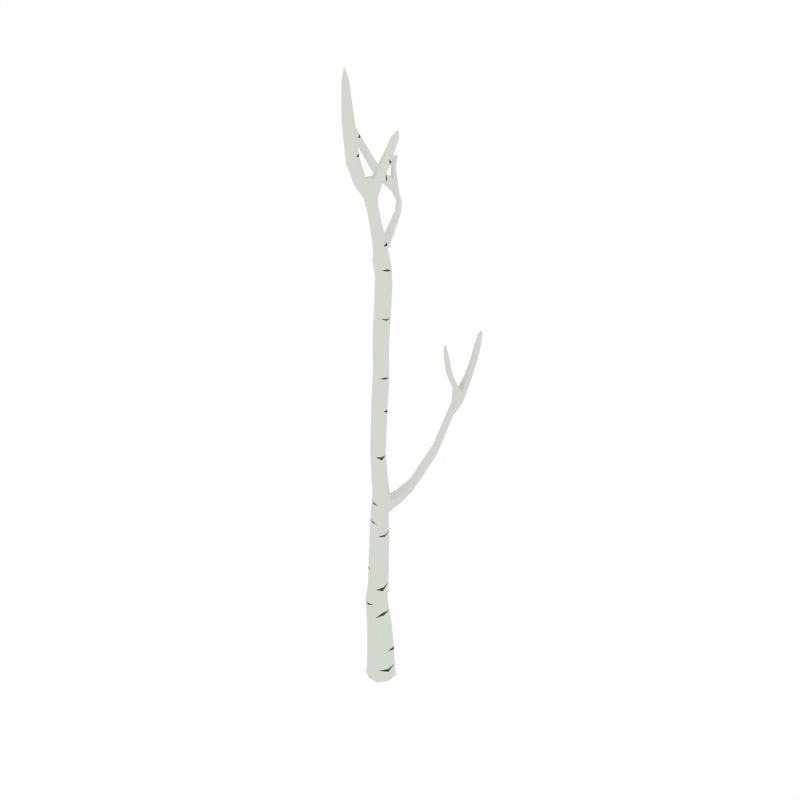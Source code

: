 # Source: BirchTree_Dead_5.blend  (saved by Blender 2.79.0; exported with 4.5.12 LTS)
import bpy
from mathutils import Matrix  # noqa: F401  (used for matrix-valued properties, if any)

bpy.ops.wm.read_factory_settings(use_empty=True)
scene = bpy.context.scene
scene.name = 'Scene'

# ---- collections
col_collection_1 = bpy.data.collections.new('Collection 1'); scene.collection.children.link(col_collection_1)

# ---- materials (node trees are filled in below, after node groups)
mat_white = bpy.data.materials.new('White')
mat_white.alpha_threshold = 0.0
mat_white.diffuse_color = (0.6554, 0.686, 0.6257, 1.0)
mat_white.roughness = 0.5
mat_black = bpy.data.materials.new('Black')
mat_black.alpha_threshold = 0.0
mat_black.diffuse_color = (0.05497, 0.05497, 0.05497, 1.0)
mat_black.roughness = 0.5

# ---- material node trees

# ---- world
world_world = bpy.data.worlds.new('World'); scene.world = world_world
world_world.color = (1.0, 1.0, 1.0)
world_world.use_sun_shadow = False
world_world.sun_shadow_jitter_overblur = 0.0
world_world.cycles.sampling_method = 'NONE'
world_world.cycles.sample_map_resolution = 256

# ---- meshes
me_cube_117 = bpy.data.meshes.new('Cube.117')
me_cube_117.from_pydata([(0.02581, 0.08679, 0.2001), (0.0889, -0.02951, 0.1977), (-0.02749, -0.09242, 0.1953), (-0.09058, 0.02387, 0.1977), (8.407e-08, 2.78e-07, -0.07203), (-0.02987, -0.1004, 0.5058), (-0.09696, 0.02884, -0.02825), (-0.02884, -0.09695, -0.02826), (0.09695, -0.02884, -0.02825), (0.02884, 0.09695, -0.02825), (0.03128, 0.1051, -0.06193), (0.1051, -0.03127, -0.06194), (-0.03128, -0.1051, -0.06194), (-0.1051, 0.03128, -0.06194), (-0.02521, -0.08465, 0.7398), (0.01678, 0.05642, 0.5329), (-0.08079, 8.496e-05, 0.5193), (0.06771, -0.04408, 0.5193), (0.1836, 0.6422, 1.976), (0.01571, 0.05278, 0.7746), (-0.06916, 0.00325, 0.7573), (0.05965, -0.03512, 0.7571), (0.07498, 0.01036, 3.089), (-0.0264, -0.007924, 1.429), (0.07355, -0.04554, 1.409), (0.004902, -0.07336, 1.415), (0.1138, -0.3052, 3.703), (0.01182, -0.01917, 3.109), (0.04324, 0.07437, 3.091), (-0.09799, 0.3112, 3.427), (0.1499, -0.1054, 3.812), (0.1814, -0.2042, 3.613), (0.1324, -0.2075, 3.625), (0.201, -0.2383, 3.648), (0.1941, -0.02804, 3.974), (0.01554, -0.0643, 1.875), (0.07945, -0.03576, 1.862), (0.04588, -0.1284, 1.867), (0.1098, -0.09983, 1.854), (-0.102, 0.3061, 3.667), (-0.0761, 0.2806, 3.447), (-0.07871, 0.3261, 3.421), (-0.05682, 0.2955, 3.442), (-0.1084, 0.3122, 3.705), (-0.1417, 0.3165, 3.69), (-0.1237, 0.3329, 3.688), (-0.12, 0.2898, 3.669), (-0.0302, 0.04749, 3.171), (-0.02011, 0.1028, 3.116), (-0.05143, 0.01462, 3.136), (-0.04135, 0.06997, 3.082), (-0.1257, 0.2909, 3.602), (-0.1297, 0.3318, 3.609), (-0.1473, 0.3165, 3.611), (-0.1081, 0.3062, 3.6), (-0.03795, 0.1731, 3.297), (-0.04352, 0.2169, 3.26), (-0.05789, 0.1486, 3.284), (-0.06346, 0.1924, 3.246), (0.2123, -0.1343, 3.831), (0.1664, -0.1392, 3.839), (0.1958, -0.1006, 3.803), (0.02182, -0.08506, 1.511), (0.05931, 0.005336, 1.526), (-0.006984, -0.02189, 1.529), (-0.01066, -0.06652, 1.284), (0.06578, -0.02945, 1.283), (-0.05009, 0.009179, 1.294), (0.02635, 0.04626, 1.294), (0.2809, 0.7013, 2.419), (0.1233, 0.6672, 2.001), (0.148, 0.6609, 1.932), (0.1547, 0.5925, 2.191), (0.2784, 0.7218, 2.524), (0.2476, 0.6963, 2.416), (0.2751, 0.7344, 2.419), (0.2418, 0.7294, 2.416), (0.134, 0.1866, 1.556), (0.1165, 0.1891, 1.478), (0.08812, 0.2018, 1.525), (0.1624, 0.1738, 1.509), (0.1787, 0.7044, 2.164), (0.2105, 0.7058, 2.133), (0.1979, 0.6736, 2.185), (0.2297, 0.6751, 2.153), (0.1052, 0.0384, 1.416), (0.01085, 0.07514, 1.434), (0.04817, 0.05886, 1.378), (0.06787, 0.05468, 1.472), (0.1307, -0.09018, 3.286), (0.04463, -0.05922, 3.302), (0.1014, -0.0326, 3.288), (0.07388, -0.1168, 3.3), (0.1912, -0.2132, 3.511), (0.1177, -0.1839, 3.504), (0.168, -0.1667, 3.498), (0.1408, -0.2305, 3.518), (0.1229, 0.5362, 2.33), (0.1397, 0.5663, 2.175), (0.119, 0.5926, 2.183), (0.1753, 0.5661, 2.183), (0.1156, 0.5414, 2.438), (0.1049, 0.5603, 2.331), (0.1538, 0.5367, 2.338), (0.1358, 0.5607, 2.338), (0.1831, 0.6132, 2.082), (0.1269, 0.6384, 2.098), (0.1474, 0.6147, 2.076), (0.1626, 0.6369, 2.104), (-0.09194, 0.3066, 3.513), (-0.1332, 0.3195, 3.512), (-0.1145, 0.3332, 3.505), (-0.1166, 0.2154, 3.547), (-0.231, 0.07105, 3.843), (-0.1099, 0.2284, 3.582), (-0.1452, 0.2446, 3.607), (-0.152, 0.2316, 3.572), (-0.2827, 0.02281, 4.037), (-0.1958, 0.04482, 3.84), (-0.2322, 0.1016, 3.866), (-0.197, 0.07539, 3.863), (-0.04694, -0.2089, 4.019), (0.1509, -0.2837, 3.737), (0.1264, -0.2456, 3.738), (0.08925, -0.267, 3.703), (-0.1323, -0.1117, 4.296), (-0.01333, -0.1759, 4.037), (-0.03085, -0.2449, 4.04), (0.002759, -0.2119, 4.059), (0.02451, 0.08242, -0.0695), (-0.04798, 0.08435, 0.1995), (0.02221, 0.07466, 0.3857), (0.1023, 0.05541, -0.06194), (0.08241, -0.02451, -0.06951), (0.08012, -0.03365, 0.3793), (0.05541, -0.1023, -0.06194), (-0.02451, -0.08241, -0.06951), (-0.02757, -0.0927, 0.3729), (-0.1023, -0.0554, -0.06194), (-0.08241, 0.02451, -0.06951), (-0.08548, 0.01561, 0.3793), (-0.05109, 0.09434, -0.02825), (0.08628, 0.04442, 0.1995), (0.04665, -0.09009, 0.1959), (-0.08831, -0.04995, 0.1959), (-0.09482, 0.02743, 0.04004), (-0.02834, -0.09528, 0.03943), (0.0944, -0.02885, 0.04004), (0.02792, 0.09386, 0.04064), (0.09435, 0.05108, -0.02825), (0.05108, -0.09434, -0.02825), (-0.09434, -0.05109, -0.02825), (-0.0554, 0.1023, -0.06194), (0.02961, 0.09955, -0.04847), (0.09955, -0.02961, -0.04847), (-0.02961, -0.09954, -0.04848), (-0.09955, 0.02961, -0.04847), (0.01334, 0.04486, 0.6573), (0.05858, -0.04863, 0.6384), (-0.0304, -0.1022, 0.6195), (-0.07564, -0.008701, 0.6385), (0.03255, -0.09764, 0.5092), (-0.08062, -0.06398, 0.5092), (-0.04384, 0.05311, 0.5295), (0.06574, 0.02052, 0.5295), (0.021, 0.05998, 1.205), (0.06427, -0.02243, 1.192), (-0.01755, -0.06652, 1.181), (-0.06082, 0.01589, 1.195), (0.02873, -0.08203, 0.744), (-0.06892, -0.05292, 0.7442), (-0.03719, 0.04983, 0.7704), (0.05837, 0.02138, 0.7702), (0.05818, 0.02387, 1.486), (0.09329, -0.04861, 1.449), (0.01366, -0.07517, 1.458), (-0.01566, -0.01177, 1.476), (-0.008125, 0.03654, 1.433), (0.06561, 0.01746, 1.288), (-0.02753, -0.04798, 1.424), (0.03699, -0.06669, 1.281), (0.06087, 0.04201, 3.164), (0.09204, -0.02024, 3.162), (0.0302, -0.04931, 3.181), (-0.00354, 0.0136, 3.198), (0.07467, 0.05044, 3.085), (0.07378, -0.101, 1.509), (-0.009044, -0.06067, 1.521), (0.003896, 0.08942, 3.103), (0.1852, -0.1767, 3.675), (0.204, -0.2068, 3.709), (0.1504, -0.2074, 3.742), (0.138, -0.1763, 3.689), (0.1802, -0.2588, 3.681), (0.04472, -0.0941, 3.305), (0.1511, -0.1971, 3.61), (0.13, -0.05412, 3.283), (0.2023, -0.0322, 3.927), (0.2131, -0.06128, 3.943), (0.1794, -0.06978, 3.945), (0.1686, -0.04071, 3.929), (0.1107, -0.06072, 1.854), (0.05157, -0.0211, 3.098), (-0.02794, -0.001407, 3.121), (0.03983, -0.03396, 1.87), (-0.03322, 0.06725, 2.995), (0.03521, 0.08997, 2.984), (0.003485, -0.003203, 2.998), (0.06657, 0.0258, 2.981), (-0.07912, 0.304, 3.474), (-0.1017, 0.3318, 3.458), (-0.09979, 0.2709, 3.488), (-0.1209, 0.3181, 3.466), (-0.09272, 0.2916, 3.438), (-0.02871, 0.1007, 3.086), (-0.06013, 0.281, 3.45), (-0.01935, 0.08289, 3.151), (-0.09645, 0.3077, 3.689), (-0.113, 0.3286, 3.706), (-0.1106, 0.2954, 3.691), (-0.1271, 0.3162, 3.708), (-0.1085, 0.3235, 3.678), (-0.09478, 0.2775, 3.534), (-0.1356, 0.299, 3.68), (-0.1288, 0.3335, 3.506), (-0.0512, 0.03358, 3.099), (-0.05476, 0.2161, 3.244), (-0.04384, 0.01771, 3.168), (-0.03587, 0.2005, 3.281), (-0.04009, 0.0861, 3.208), (-0.03414, 0.1377, 3.159), (-0.06072, 0.05569, 3.182), (-0.05477, 0.1072, 3.133), (-0.1146, 0.3226, 3.604), (-0.1054, 0.2914, 3.662), (-0.1409, 0.2996, 3.608), (-0.1379, 0.3315, 3.693), (-0.128, 0.2901, 3.639), (-0.132, 0.3317, 3.654), (-0.1494, 0.3157, 3.655), (-0.1106, 0.3061, 3.638), (-0.06578, 0.1638, 3.261), (-0.0464, 0.1504, 3.301), (-0.09297, 0.3268, 3.419), (-0.0638, 0.314, 3.43), (-0.03858, 0.2593, 3.391), (-0.05585, 0.2949, 3.365), (-0.05799, 0.241, 3.39), (-0.07526, 0.2766, 3.364), (0.1681, -0.09428, 3.801), (0.1928, -0.1449, 3.842), (0.1474, -0.1237, 3.828), (0.2161, -0.1165, 3.815), (0.08535, -0.1301, 1.858), (0.01481, -0.1035, 1.874), (0.1095, -0.01152, 1.523), (0.01885, 0.0079, 1.531), (0.1155, -0.0803, 1.641), (0.03176, -0.1028, 1.63), (0.06762, -0.01114, 1.636), (0.002467, -0.03912, 1.643), (-0.02216, 0.04686, 1.296), (0.09117, -0.001616, 1.413), (-0.04905, -0.03816, 1.289), (0.04667, -0.07543, 1.409), (-0.00352, -0.07277, 1.364), (0.0677, -0.0419, 1.356), (-0.0382, -0.003292, 1.374), (0.03449, 0.03731, 1.354), (0.1734, 0.657, 2.103), (0.1427, 0.6853, 2.051), (0.2002, 0.6576, 2.03), (0.1705, 0.683, 1.992), (0.173, 0.6499, 1.937), (0.09979, 0.04175, 1.454), (0.1279, 0.6568, 2.053), (0.01426, 0.07244, 1.397), (0.2645, 0.7065, 2.497), (0.2603, 0.7302, 2.497), (0.2879, 0.7102, 2.498), (0.2838, 0.7339, 2.498), (0.287, 0.7187, 2.419), (0.2178, 0.6667, 2.174), (0.1811, 0.6886, 2.182), (0.2564, 0.7405, 2.417), (0.1476, 0.1778, 1.482), (0.1851, 0.632, 2.031), (0.1051, 0.1969, 1.552), (0.1257, 0.6689, 1.956), (0.1392, 0.6034, 1.962), (0.1266, 0.6161, 1.89), (0.1022, 0.626, 1.931), (0.1665, 0.602, 1.917), (0.2288, 0.6908, 2.135), (0.2651, 0.6909, 2.417), (0.237, 0.7112, 2.415), (0.189, 0.7128, 2.143), (0.2166, 0.7204, 2.299), (0.2511, 0.7246, 2.294), (0.2261, 0.6868, 2.304), (0.2605, 0.6909, 2.299), (0.1586, 0.1768, 1.541), (0.08975, 0.1997, 1.494), (0.087, 0.04424, 1.382), (0.03102, 0.06866, 1.467), (0.1256, 0.09129, 1.44), (0.03983, 0.1247, 1.457), (0.07346, 0.1098, 1.405), (0.09196, 0.1061, 1.493), (0.1099, -0.1185, 3.292), (0.1168, -0.2115, 3.513), (0.06604, -0.03211, 3.295), (0.1924, -0.1856, 3.502), (0.171, -0.1652, 3.409), (0.09273, -0.1361, 3.418), (0.1444, -0.1138, 3.41), (0.1193, -0.1876, 3.417), (0.1716, -0.2335, 3.518), (0.1369, -0.1637, 3.498), (0.1152, -0.232, 3.656), (0.2043, -0.2207, 3.628), (0.1983, -0.2375, 3.597), (0.1276, -0.2072, 3.577), (0.1779, -0.1963, 3.569), (0.1385, -0.2642, 3.616), (0.1479, 0.5732, 2.25), (0.1135, 0.5728, 2.242), (0.168, 0.5467, 2.248), (0.1335, 0.5464, 2.239), (0.1317, 0.6004, 2.189), (0.1817, 0.6234, 2.095), (0.1627, 0.5609, 2.177), (0.1282, 0.6256, 2.085), (0.1234, 0.5514, 2.415), (0.1026, 0.5511, 2.409), (0.1355, 0.5352, 2.414), (0.1147, 0.5349, 2.409), (0.1429, 0.5315, 2.333), (0.1062, 0.5471, 2.329), (0.1159, 0.5676, 2.334), (0.1525, 0.5478, 2.341), (0.1396, 0.6449, 2.107), (0.1739, 0.578, 2.19), (0.1704, 0.6093, 2.074), (0.1204, 0.5782, 2.177), (0.1793, 0.59, 2.132), (0.123, 0.6158, 2.14), (0.1436, 0.5908, 2.125), (0.1587, 0.615, 2.147), (-0.1114, 0.2924, 3.598), (-0.1438, 0.3308, 3.612), (-0.09922, 0.3228, 3.508), (-0.1377, 0.2869, 3.531), (-0.1, 0.3064, 3.557), (-0.1402, 0.318, 3.562), (-0.1221, 0.3325, 3.557), (-0.1268, 0.2798, 3.583), (-0.1429, 0.1364, 3.65), (-0.142, 0.1639, 3.681), (-0.1826, 0.1615, 3.662), (-0.1817, 0.189, 3.693), (-0.1042, 0.2185, 3.56), (-0.1362, 0.2197, 3.549), (-0.1261, 0.2392, 3.602), (-0.1572, 0.2428, 3.597), (-0.2518, 0.01416, 3.981), (-0.2528, 0.03705, 3.999), (-0.2783, 0.0338, 3.984), (-0.2792, 0.05673, 4.001), (-0.213, 0.049, 3.835), (-0.2405, 0.09419, 3.856), (-0.1876, 0.05484, 3.852), (-0.2148, 0.09486, 3.869), (0.07745, -0.2398, 3.834), (0.09701, -0.2794, 3.851), (0.0401, -0.2727, 3.809), (0.05966, -0.3123, 3.827), (0.1395, -0.3038, 3.721), (0.09123, -0.2916, 3.693), (0.1469, -0.2594, 3.746), (0.1027, -0.2466, 3.721), (-0.09893, -0.1134, 4.231), (-0.08823, -0.1374, 4.245), (-0.1213, -0.1354, 4.218), (-0.1106, -0.1593, 4.232), (-0.04816, -0.2356, 4.024), (-0.03329, -0.183, 4.023), (0.002253, -0.1861, 4.052), (-0.009159, -0.237, 4.055), (-0.04215, 0.07784, -0.06754), (-0.04567, 0.07208, 0.3841), (0.07784, 0.04215, -0.06754), (0.07764, 0.0354, 0.3841), (-0.07784, -0.04215, -0.06754), (-0.0839, -0.05317, 0.3745), (0.04215, -0.07784, -0.06754), (0.0412, -0.09038, 0.3745), (-0.05003, 0.09132, 0.04049), (0.09181, 0.04913, 0.04049), (0.04968, -0.09275, 0.03958), (-0.0923, -0.05052, 0.03958), (0.09687, 0.05245, -0.04847), (0.05245, -0.09687, -0.04847), (-0.09687, -0.05245, -0.04847), (-0.05245, 0.09687, -0.04847), (-0.04138, 0.04113, 0.6526), (0.05713, 0.01183, 0.6526), (0.02647, -0.09911, 0.6242), (-0.07634, -0.06852, 0.6243), (-0.03091, 0.0586, 1.203), (0.06327, 0.02974, 1.201), (0.03401, -0.06502, 1.183), (-0.05947, -0.0364, 1.186), (0.01098, 0.03047, 1.481), (0.1009, -0.002431, 1.467), (0.06662, -0.08356, 1.453), (-0.01759, -0.05061, 1.467), (0.01289, 0.05709, 3.167), (0.09144, 0.01904, 3.159), (0.06938, -0.05123, 3.171), (-0.01463, -0.01745, 3.182), (0.1558, -0.1686, 3.673), (0.2075, -0.1923, 3.689), (0.1796, -0.2255, 3.726), (0.1275, -0.2023, 3.708), (0.1796, -0.04831, 3.893), (0.2138, -0.06411, 3.904), (0.1965, -0.08917, 3.919), (0.1634, -0.07381, 3.909), (0.06673, 0.06542, 2.978), (0.0428, -0.005024, 2.988), (-0.035, 0.02012, 3.031), (-0.009023, 0.09738, 3.019), (-0.08403, 0.2785, 3.493), (-0.08651, 0.3207, 3.464), (-0.1161, 0.3325, 3.458), (-0.1215, 0.2875, 3.486), (-0.1021, 0.2966, 3.681), (-0.1042, 0.3209, 3.692), (-0.1265, 0.3271, 3.705), (-0.1248, 0.3027, 3.695), (-0.06258, 0.07329, 3.149), (-0.04329, 0.1359, 3.135), (-0.05222, 0.05857, 3.208), (-0.03163, 0.1189, 3.189), (-0.1169, 0.3228, 3.647), (-0.114, 0.2918, 3.634), (-0.143, 0.2988, 3.648), (-0.1461, 0.3303, 3.658), (-0.07207, 0.2537, 3.376), (-0.04337, 0.2417, 3.398), (-0.06927, 0.2952, 3.358), (-0.04296, 0.2811, 3.378), (0.0846, -0.1102, 1.603), (0.0008454, -0.07826, 1.638), (0.1138, -0.03401, 1.609), (0.0277, -0.008912, 1.643), (-0.01198, 0.04003, 1.377), (0.07644, 0.006875, 1.361), (-0.03823, -0.04606, 1.371), (0.04032, -0.07439, 1.358), (0.1462, 0.6698, 2.087), (0.1928, 0.6457, 2.069), (0.1483, 0.6903, 2.012), (0.1932, 0.6699, 1.996), (0.2533, 0.716, 2.476), (0.2737, 0.7012, 2.477), (0.2674, 0.737, 2.476), (0.2889, 0.7215, 2.478), (0.1538, 0.6061, 1.893), (0.169, 0.607, 1.958), (0.1193, 0.6252, 1.968), (0.1033, 0.625, 1.904), (0.2651, 0.7085, 2.296), (0.2449, 0.6807, 2.303), (0.2135, 0.7023, 2.303), (0.2308, 0.7312, 2.296), (0.1208, 0.09443, 1.476), (0.04265, 0.1222, 1.423), (0.1089, 0.09649, 1.409), (0.05845, 0.1188, 1.488), (0.1518, -0.1894, 3.413), (0.09308, -0.1673, 3.42), (0.1119, -0.1123, 3.414), (0.1706, -0.1338, 3.407), (0.1743, -0.2672, 3.63), (0.1472, -0.1914, 3.566), (0.1166, -0.2435, 3.61), (0.2011, -0.2143, 3.581), (0.1257, 0.5808, 2.246), (0.1665, 0.5589, 2.252), (0.1149, 0.5583, 2.239), (0.1558, 0.5411, 2.242), (0.1123, 0.5575, 2.392), (0.1378, 0.5443, 2.396), (0.1056, 0.5438, 2.388), (0.1311, 0.5325, 2.391), (0.1357, 0.6229, 2.147), (0.1778, 0.601, 2.142), (0.1666, 0.5854, 2.125), (0.1243, 0.6022, 2.131), (-0.1051, 0.2829, 3.567), (-0.1363, 0.3321, 3.559), (-0.1069, 0.3227, 3.556), (-0.14, 0.291, 3.57), (-0.1325, 0.1451, 3.663), (-0.163, 0.1409, 3.647), (-0.1617, 0.1822, 3.693), (-0.1921, 0.1827, 3.682), (-0.2326, 0.03121, 3.954), (-0.2515, 0.02764, 3.943), (-0.2528, 0.06164, 3.968), (-0.2718, 0.06039, 3.958), (0.09559, -0.2517, 3.848), (0.05485, -0.2459, 3.818), (0.0842, -0.3053, 3.844), (0.03957, -0.3011, 3.811), (-0.0663, -0.1387, 4.191), (-0.09126, -0.1367, 4.171), (-0.07461, -0.174, 4.193), (-0.1011, -0.1728, 4.172), (0.08729, 0.04528, 0.1703), (-0.0861, 0.01661, 0.3573), (-0.03032, -0.1019, 0.6021), (-0.00924, -0.06776, 1.3), (0.01024, -0.07447, 1.441), (0.09543, -0.02885, 0.01237), (0.06557, -0.04515, 0.5472), (0.05937, -0.03872, 0.7254), (0.1105, -0.09744, 1.828), (0.07915, 0.00288, 3.107), (0.06915, -0.01431, 1.665), (0.1387, -0.07204, 3.313), (0.01423, -0.06178, 1.852), (-0.06481, 0.202, 3.26), (-0.056, 0.01288, 1.239), (0.04866, 0.1388, 1.47), (0.1737, 0.7017, 2.148), (-0.1914, 0.08439, 3.845), (-0.115, 0.2182, 3.598), (0.08746, -0.246, 3.866), (0.2149, -0.1275, 3.797), (0.03803, -0.04924, 3.288), (0.1302, -0.2073, 3.603), (-0.03649, -0.2166, 3.993), (-0.1881, 0.1895, 3.672), (0.001026, -0.02608, 2.187), (0.0671, -0.0003107, 2.175), (0.0344, -0.09318, 2.184), (0.09792, -0.06443, 2.169), (0.09846, -0.02507, 2.168), (0.02528, 0.004161, 2.196), (0.07379, -0.09494, 2.175), (-0.0002025, -0.06906, 2.204), (-0.02731, 0.02713, 2.385), (-0.02627, 0.02475, 2.586), (-0.03345, 0.04966, 2.79), (0.03935, 0.05213, 2.374), (0.04098, 0.04899, 2.575), (0.03439, 0.07331, 2.779), (0.006899, -0.04082, 2.384), (0.008772, -0.04403, 2.587), (0.002402, -0.01945, 2.792), (0.07031, -0.012, 2.368), (0.07207, -0.01515, 2.57), (0.06562, 0.008855, 2.775), (0.07075, 0.02742, 2.367), (0.07242, 0.02434, 2.569), (0.06587, 0.04847, 2.773), (-0.00307, 0.05734, 2.398), (-0.002043, 0.05493, 2.603), (-0.009377, 0.08321, 2.811), (0.04174, -0.02136, 2.782), (0.04813, -0.04582, 2.577), (0.04627, -0.04259, 2.375), (-0.03524, 0.007185, 2.822), (-0.02777, -0.02031, 2.613), (-0.02867, -0.0169, 2.407), (0.1398, 0.4246, 1.723), (0.1247, 0.4322, 1.648), (0.09832, 0.4435, 1.692), (0.1676, 0.4175, 1.677), (0.1538, 0.4216, 1.651), (0.1153, 0.4407, 1.724), (0.1669, 0.4215, 1.713), (0.09968, 0.442, 1.663), (0.1062, -0.05752, 1.514), (0.1147, -0.07086, 1.603), (-0.02266, -0.07861, 0.887), (-0.0201, -0.07257, 1.034), (0.01747, 0.05518, 0.9182), (0.01923, 0.05758, 1.062), (-0.06638, 0.007464, 0.9032), (-0.0636, 0.01168, 1.049), (0.06119, -0.03089, 0.902), (0.06273, -0.02666, 1.047), (0.03049, -0.07636, 0.8905), (0.03225, -0.07069, 1.037), (-0.06262, -0.0419, 1.038), (-0.06577, -0.04741, 0.8913), (-0.0351, 0.05275, 0.9147), (-0.033, 0.05568, 1.059), (0.06164, 0.02695, 1.057), (0.06, 0.02417, 0.9138), (0.06408, -0.02296, 1.174), (-0.06615, -0.04807, 0.8737), (0.066, 0.007446, 2.763), (0.09935, -0.02767, 2.146), (0.07044, -0.01222, 2.383), (0.01709, 0.05467, 0.8874), (0.1249, 0.4503, 1.672), (-0.002145, 0.05517, 2.582), (-0.008509, 0.07986, 2.786)], [], [(0, 148, 397, 130), (0, 142, 521), (0, 131, 392, 142), (0, 130, 390, 131), (1, 521, 142), (1, 143, 399, 147), (1, 134, 396, 143), (1, 142, 392, 134), (2, 146, 399, 143), (2, 144, 400, 146), (2, 137, 394, 144), (2, 143, 396, 137), (3, 145, 400, 144), (3, 130, 397, 145), (3, 522, 390, 130), (3, 144, 394, 522), (4, 129, 391, 133), (4, 139, 389, 129), (4, 136, 393, 139), (4, 133, 395, 136), (5, 162, 394, 137), (5, 523, 408, 162), (5, 161, 407, 523), (5, 137, 396, 161), (6, 156, 403, 151), (6, 141, 404, 156), (6, 145, 397, 141), (6, 151, 400, 145), (7, 155, 402, 150), (7, 151, 403, 155), (7, 146, 400, 151), (7, 150, 399, 146), (8, 154, 401, 149), (8, 150, 402, 154), (8, 526, 399, 150), (8, 149, 398, 526), (9, 153, 404, 141), (9, 149, 401, 153), (9, 148, 398, 149), (9, 141, 397, 148), (10, 129, 389, 152), (10, 132, 391, 129), (10, 153, 401, 132), (10, 152, 404, 153), (11, 133, 391, 132), (11, 135, 395, 133), (11, 154, 402, 135), (11, 132, 401, 154), (12, 136, 395, 135), (12, 138, 393, 136), (12, 155, 403, 138), (12, 135, 402, 155), (13, 139, 393, 138), (13, 152, 389, 139), (13, 156, 404, 152), (13, 138, 403, 156), (14, 170, 408, 159), (589, 167, 412, 598), (589, 597, 411, 167), (14, 159, 407, 169), (15, 164, 392, 131), (15, 157, 406, 164), (15, 163, 405, 157), (15, 131, 390, 163), (16, 163, 390, 140), (16, 160, 405, 163), (16, 162, 408, 160), (16, 140, 394, 162), (17, 161, 396, 134), (17, 527, 161), (17, 164, 527), (17, 134, 392, 164), (18, 286, 470, 292), (18, 271, 462, 286), (18, 273, 464, 271), (18, 292, 469, 273), (19, 172, 406, 157), (591, 165, 410, 602), (591, 601, 409, 165), (19, 157, 405, 171), (20, 171, 405, 160), (593, 168, 409, 601), (593, 598, 412, 168), (20, 160, 408, 170), (21, 169, 528), (595, 604, 411, 597), (595, 602, 410, 604), (21, 528, 172), (22, 202, 430, 208), (22, 530, 202), (22, 185, 530), (22, 208, 429, 185), (23, 177, 457, 267), (23, 176, 413, 177), (23, 179, 416, 176), (23, 267, 459, 179), (24, 264, 460, 266), (24, 174, 415, 264), (24, 262, 414, 174), (24, 266, 458, 262), (25, 179, 459, 265), (25, 525, 416, 179), (25, 264, 415, 525), (25, 265, 460, 264), (26, 378, 487, 324), (26, 376, 516, 378), (26, 377, 515, 376), (26, 324, 485, 377), (27, 203, 431, 207), (27, 183, 420, 203), (27, 202, 419, 183), (27, 207, 430, 202), (28, 185, 429, 206), (28, 181, 418, 185), (28, 188, 417, 181), (28, 206, 432, 188), (29, 243, 451, 248), (29, 212, 435, 243), (29, 213, 436, 212), (29, 248, 449, 213), (30, 251, 428, 200), (30, 192, 424, 251), (30, 249, 421, 192), (30, 200, 425, 249), (31, 320, 488, 323), (31, 189, 422, 320), (31, 195, 421, 189), (31, 323, 486, 195), (32, 195, 486, 543), (32, 192, 421, 195), (32, 319, 424, 192), (32, 543, 487, 319), (33, 193, 485, 321), (33, 190, 423, 193), (33, 320, 422, 190), (33, 321, 488, 320), (34, 199, 427, 198), (34, 200, 428, 199), (34, 197, 425, 200), (34, 198, 426, 197), (35, 204, 533), (556, 205, 432, 571), (556, 575, 431, 205), (35, 533, 254), (36, 201, 455, 531), (559, 206, 429, 568), (559, 571, 432, 206), (36, 531, 456, 204), (37, 254, 454, 258), (562, 207, 431, 575), (562, 572, 430, 207), (37, 258, 453, 253), (38, 253, 529), (565, 208, 430, 572), (565, 568, 429, 208), (38, 529, 201), (39, 234, 446, 240), (39, 217, 437, 234), (39, 221, 438, 217), (39, 240, 445, 221), (40, 213, 449, 247), (40, 211, 436, 213), (40, 215, 433, 211), (40, 247, 450, 215), (41, 244, 452, 246), (41, 210, 434, 244), (41, 243, 435, 210), (41, 246, 451, 243), (42, 215, 450, 245), (42, 209, 433, 215), (42, 244, 434, 209), (42, 245, 452, 244), (43, 218, 439, 220), (43, 217, 438, 218), (43, 219, 437, 217), (43, 220, 440, 219), (44, 236, 448, 239), (44, 220, 439, 236), (44, 223, 440, 220), (44, 239, 447, 223), (45, 221, 445, 238), (45, 218, 438, 221), (45, 236, 439, 218), (45, 238, 448, 236), (46, 223, 447, 237), (46, 219, 440, 223), (46, 234, 437, 219), (46, 237, 446, 234), (47, 227, 420, 184), (47, 229, 443, 227), (47, 216, 444, 229), (47, 184, 417, 216), (48, 216, 417, 188), (48, 230, 444, 216), (48, 214, 442, 230), (48, 188, 432, 214), (49, 225, 431, 203), (49, 231, 441, 225), (49, 227, 443, 231), (49, 203, 420, 227), (50, 214, 432, 205), (50, 232, 442, 214), (50, 225, 441, 232), (50, 205, 431, 225), (51, 235, 504, 356), (51, 237, 447, 235), (51, 349, 446, 237), (51, 356, 501, 349), (52, 233, 503, 355), (52, 238, 445, 233), (52, 350, 448, 238), (52, 355, 502, 350), (53, 350, 502, 354), (53, 239, 448, 350), (53, 235, 447, 239), (53, 354, 504, 235), (54, 349, 501, 353), (54, 240, 446, 349), (54, 233, 445, 240), (54, 353, 503, 233), (55, 242, 443, 229), (55, 245, 450, 242), (55, 228, 452, 245), (55, 229, 444, 228), (56, 228, 444, 230), (56, 246, 452, 228), (56, 226, 451, 246), (56, 230, 442, 226), (57, 241, 441, 231), (57, 247, 449, 241), (57, 242, 450, 247), (57, 231, 443, 242), (58, 226, 442, 232), (58, 534, 226), (58, 241, 534), (58, 232, 441, 241), (59, 252, 426, 198), (59, 190, 422, 541), (59, 250, 423, 190), (59, 198, 427, 250), (60, 191, 423, 250), (60, 251, 424, 191), (60, 199, 428, 251), (60, 250, 427, 199), (61, 189, 421, 249), (61, 252, 541), (61, 197, 426, 252), (61, 249, 425, 197), (62, 187, 416, 175), (62, 258, 454, 187), (62, 186, 453, 258), (62, 175, 415, 186), (63, 255, 414, 173), (63, 259, 455, 255), (63, 256, 456, 259), (63, 173, 413, 256), (64, 256, 413, 176), (64, 260, 456, 256), (64, 187, 454, 260), (64, 176, 416, 187), (65, 263, 412, 167), (65, 524, 263), (65, 180, 524), (65, 167, 411, 180), (66, 180, 411, 166), (66, 266, 460, 180), (66, 178, 458, 266), (66, 166, 410, 178), (67, 261, 409, 535), (67, 267, 457, 261), (67, 263, 459, 267), (67, 535, 412, 263), (68, 178, 410, 165), (68, 268, 458, 178), (68, 261, 457, 268), (68, 165, 409, 261), (69, 294, 474, 300), (69, 279, 466, 294), (69, 281, 468, 279), (69, 300, 473, 281), (70, 288, 472, 291), (70, 270, 463, 288), (70, 275, 461, 270), (70, 291, 471, 275), (71, 273, 469, 290), (71, 272, 464, 273), (71, 288, 463, 272), (71, 290, 472, 288), (72, 342, 498, 348), (72, 325, 490, 342), (72, 329, 489, 325), (72, 348, 497, 329), (73, 279, 468, 280), (73, 277, 466, 279), (73, 278, 465, 277), (73, 280, 467, 278), (74, 295, 475, 299), (74, 277, 465, 295), (74, 294, 466, 277), (74, 299, 474, 294), (75, 281, 473, 298), (75, 280, 468, 281), (75, 284, 467, 280), (75, 298, 476, 284), (76, 284, 476, 297), (76, 278, 467, 284), (76, 295, 465, 278), (76, 297, 475, 295), (77, 287, 480, 308), (578, 289, 471, 583), (578, 584, 470, 289), (77, 308, 477, 301), (78, 285, 479, 307), (579, 610, 582), (579, 585, 610), (78, 307, 478, 302), (79, 302, 478, 536), (580, 291, 472, 585), (580, 583, 471, 291), (79, 536, 480, 287), (80, 301, 477, 305), (581, 292, 470, 584), (581, 582, 469, 292), (80, 305, 479, 285), (81, 296, 537), (81, 297, 476, 296), (81, 283, 475, 297), (81, 537, 283), (82, 293, 464, 272), (82, 298, 473, 293), (82, 296, 476, 298), (82, 272, 463, 296), (83, 283, 461, 269), (83, 299, 475, 283), (83, 282, 474, 299), (83, 269, 462, 282), (84, 282, 462, 271), (84, 300, 474, 282), (84, 293, 473, 300), (84, 271, 464, 293), (85, 274, 414, 262), (85, 305, 477, 274), (85, 303, 479, 305), (85, 262, 458, 303), (86, 276, 457, 177), (86, 306, 478, 276), (86, 304, 480, 306), (86, 177, 413, 304), (87, 303, 458, 268), (87, 307, 479, 303), (87, 276, 478, 307), (87, 268, 457, 276), (88, 304, 413, 173), (88, 308, 480, 304), (88, 274, 477, 308), (88, 173, 414, 274), (89, 309, 419, 182), (89, 313, 481, 309), (89, 196, 532), (89, 182, 418, 196), (90, 311, 542), (90, 314, 483, 311), (90, 194, 482, 314), (90, 542, 194), (91, 196, 418, 181), (91, 315, 484, 532), (91, 311, 483, 315), (91, 181, 417, 311), (92, 194, 420, 183), (92, 316, 482, 194), (92, 309, 481, 316), (92, 183, 419, 309), (93, 317, 481, 313), (93, 321, 485, 317), (93, 312, 488, 321), (93, 313, 484, 312), (94, 318, 483, 314), (94, 322, 486, 318), (94, 310, 487, 322), (94, 314, 482, 310), (95, 312, 484, 315), (95, 323, 488, 312), (95, 318, 486, 323), (95, 315, 483, 318), (96, 324, 487, 310), (96, 317, 485, 324), (96, 316, 481, 317), (96, 310, 482, 316), (97, 338, 491, 328), (97, 336, 495, 338), (97, 337, 496, 336), (97, 328, 492, 337), (98, 344, 500, 347), (98, 328, 491, 344), (98, 331, 492, 328), (98, 347, 499, 331), (99, 329, 497, 346), (99, 326, 489, 329), (99, 344, 491, 326), (99, 346, 500, 344), (100, 331, 499, 345), (100, 327, 492, 331), (100, 342, 490, 327), (100, 345, 498, 342), (101, 334, 495, 336), (101, 333, 493, 334), (101, 335, 494, 333), (101, 336, 496, 335), (102, 339, 489, 326), (102, 334, 493, 339), (102, 338, 495, 334), (102, 326, 491, 338), (103, 337, 492, 327), (103, 335, 496, 337), (103, 340, 494, 335), (103, 327, 490, 340), (104, 340, 490, 325), (104, 333, 494, 340), (104, 339, 493, 333), (104, 325, 489, 339), (105, 343, 470, 286), (105, 345, 499, 343), (105, 330, 498, 345), (105, 286, 462, 330), (106, 341, 461, 275), (106, 346, 497, 341), (106, 332, 500, 346), (106, 275, 471, 332), (107, 332, 471, 289), (107, 347, 500, 332), (107, 343, 499, 347), (107, 289, 470, 343), (108, 330, 462, 269), (108, 348, 498, 330), (108, 341, 497, 348), (108, 269, 461, 341), (109, 222, 433, 209), (109, 353, 501, 222), (109, 351, 503, 353), (109, 209, 434, 351), (110, 224, 435, 212), (110, 354, 502, 224), (110, 352, 504, 354), (110, 212, 436, 352), (111, 351, 434, 210), (111, 355, 503, 351), (111, 224, 502, 355), (111, 210, 435, 224), (112, 362, 436, 211), (112, 357, 506, 362), (112, 361, 505, 357), (112, 211, 433, 361), (113, 370, 508, 359), (113, 367, 512, 370), (113, 369, 510, 367), (113, 359, 506, 369), (114, 361, 433, 222), (114, 539, 361), (114, 363, 539), (114, 222, 501, 363), (115, 363, 501, 356), (115, 360, 507, 363), (115, 364, 545, 360), (115, 356, 504, 364), (116, 364, 504, 352), (116, 359, 545, 364), (116, 362, 506, 359), (116, 352, 436, 362), (117, 367, 510, 365), (117, 368, 512, 367), (117, 366, 511, 368), (117, 365, 509, 366), (118, 369, 506, 357), (118, 365, 510, 369), (118, 371, 509, 365), (118, 357, 505, 371), (119, 372, 507, 360), (119, 368, 511, 372), (119, 370, 512, 368), (119, 360, 508, 370), (120, 371, 538), (120, 366, 509, 371), (120, 372, 511, 366), (120, 538, 372), (121, 386, 544), (121, 383, 518, 386), (121, 385, 520, 383), (121, 544, 385), (122, 377, 485, 193), (122, 374, 515, 377), (122, 379, 513, 374), (122, 193, 423, 379), (123, 379, 423, 191), (123, 373, 513, 379), (123, 380, 514, 373), (123, 191, 424, 380), (124, 380, 424, 319), (124, 375, 514, 380), (124, 378, 516, 375), (124, 319, 487, 378), (125, 383, 520, 384), (125, 381, 518, 383), (125, 382, 517, 381), (125, 384, 519, 382), (126, 387, 540, 373), (126, 381, 517, 387), (126, 386, 518, 381), (126, 373, 514, 386), (127, 385, 516, 376), (127, 384, 520, 385), (127, 388, 519, 384), (127, 376, 515, 388), (128, 388, 515, 374), (128, 382, 519, 388), (128, 387, 517, 382), (128, 374, 540, 387), (521, 1, 147, 398), (521, 398, 148, 0), (522, 140, 390), (394, 140, 522), (523, 159, 408), (407, 159, 523), (524, 265, 459, 263), (180, 460, 265, 524), (415, 175, 525), (525, 175, 416), (526, 147, 399), (398, 147, 526), (527, 158, 407, 161), (164, 406, 158, 527), (528, 158, 406, 172), (169, 407, 158, 528), (529, 257, 455, 201), (253, 453, 257, 529), (530, 182, 419, 202), (185, 418, 182, 530), (531, 259, 456), (455, 259, 531), (532, 484, 313, 89), (532, 196, 91), (533, 260, 454, 254), (204, 456, 260, 533), (534, 248, 451, 226), (241, 449, 248, 534), (535, 168, 412), (409, 168, 535), (536, 306, 480), (478, 306, 536), (537, 270, 461, 283), (296, 463, 270, 537), (538, 358, 507, 372), (371, 505, 358, 538), (363, 507, 358, 539), (539, 358, 505, 361), (540, 513, 373), (374, 513, 540), (541, 252, 59), (541, 422, 189, 61), (311, 417, 184, 542), (542, 184, 420, 194), (543, 322, 487), (486, 322, 543), (544, 375, 516, 385), (386, 514, 375, 544), (359, 508, 545), (545, 508, 360), (38, 201, 607, 549), (38, 549, 552, 253), (37, 253, 552, 548), (37, 548, 553, 254), (36, 204, 551, 547), (36, 547, 607, 201), (35, 254, 553, 546), (35, 546, 551, 204), (549, 550, 566, 563), (563, 566, 608), (564, 567, 568, 606), (549, 563, 574, 552), (563, 608, 574), (564, 606, 572, 573), (548, 552, 574, 560), (560, 574, 573, 561), (561, 573, 572, 562), (548, 560, 577, 553), (560, 561, 576, 577), (561, 562, 575, 576), (547, 551, 569, 557), (557, 569, 611, 558), (558, 570, 612, 559), (547, 557, 566, 550), (557, 558, 567, 566), (558, 559, 568, 567), (546, 553, 577, 554), (554, 577, 576, 555), (555, 576, 575, 556), (546, 554, 569, 551), (554, 555, 611, 569), (555, 556, 612, 570), (80, 285, 582, 581), (80, 581, 584, 301), (79, 287, 583, 580), (79, 580, 585, 302), (78, 302, 585, 579), (78, 579, 582, 285), (77, 301, 584, 578), (77, 578, 583, 287), (257, 453, 587), (453, 186, 586, 587), (174, 586, 186, 415), (587, 586, 255, 455), (586, 174, 414, 255), (587, 455, 257), (21, 172, 603, 594), (594, 603, 602, 595), (21, 594, 596, 169), (594, 595, 597, 596), (20, 170, 605, 592), (592, 599, 598, 593), (20, 592, 600, 171), (592, 593, 601, 600), (19, 171, 600, 609), (590, 600, 601, 591), (19, 609, 603, 172), (590, 591, 602, 603), (14, 169, 596, 588), (588, 596, 597, 589), (14, 588, 605, 170), (588, 589, 598, 599), (411, 604, 166), (604, 410, 166), (605, 588, 599), (592, 605, 599), (606, 568, 565), (572, 606, 565), (549, 607, 550), (607, 547, 550), (574, 608, 564, 573), (608, 566, 567, 564), (603, 609, 590), (609, 600, 590), (582, 610, 290, 469), (610, 585, 472, 290), (558, 611, 570), (611, 555, 570), (612, 556, 571), (559, 612, 571)])
me_cube_117.polygons.foreach_set('material_index', [0, 1, 0, 0, 1, 0, 0, 0, 0, 0, 0, 0, 0, 0, 0, 0, 0, 0, 0, 0, 0, 0, 0, 0, 0, 0, 0, 0, 0, 0, 0, 0, 0, 0, 0, 0, 0, 0, 0, 0, 0, 0, 0, 0, 0, 0, 0, 0, 0, 0, 0, 0, 0, 0, 0, 0, 0, 0, 0, 0, 0, 0, 0, 0, 0, 0, 0, 0, 0, 1, 1, 0, 0, 0, 0, 0, 0, 0, 0, 0, 0, 0, 0, 0, 1, 0, 0, 1, 0, 1, 1, 0, 0, 0, 0, 0, 0, 0, 0, 0, 0, 0, 0, 0, 0, 0, 0, 0, 0, 0, 0, 0, 0, 0, 0, 0, 0, 0, 0, 0, 0, 0, 0, 0, 0, 0, 0, 0, 0, 0, 0, 0, 0, 0, 0, 0, 0, 0, 0, 0, 1, 0, 0, 1, 0, 0, 0, 0, 0, 0, 0, 0, 1, 0, 0, 1, 0, 0, 0, 0, 0, 0, 0, 0, 0, 0, 0, 0, 0, 0, 0, 0, 0, 0, 0, 0, 0, 0, 0, 0, 0, 0, 0, 0, 0, 0, 0, 0, 0, 0, 0, 0, 0, 0, 0, 0, 0, 0, 0, 0, 0, 0, 0, 0, 0, 0, 0, 0, 0, 0, 0, 0, 0, 0, 0, 0, 0, 0, 0, 0, 0, 0, 0, 0, 0, 0, 0, 0, 0, 0, 0, 0, 0, 1, 1, 0, 0, 0, 0, 0, 0, 0, 0, 0, 0, 1, 0, 0, 0, 0, 0, 0, 0, 0, 0, 0, 0, 0, 0, 0, 0, 1, 1, 0, 0, 0, 0, 0, 0, 0, 0, 0, 0, 0, 0, 0, 0, 0, 0, 0, 0, 0, 0, 0, 0, 0, 0, 0, 0, 0, 0, 0, 0, 0, 0, 0, 0, 0, 0, 0, 0, 0, 0, 0, 0, 0, 0, 0, 0, 0, 0, 0, 0, 1, 1, 0, 0, 0, 0, 0, 0, 0, 0, 0, 1, 0, 0, 1, 0, 0, 0, 0, 0, 0, 0, 0, 0, 0, 0, 0, 0, 0, 0, 0, 0, 0, 0, 0, 0, 0, 0, 0, 0, 0, 0, 0, 0, 0, 1, 0, 1, 0, 0, 1, 0, 0, 0, 0, 0, 0, 0, 0, 0, 0, 0, 0, 0, 0, 0, 0, 0, 0, 0, 0, 0, 0, 0, 0, 0, 0, 0, 0, 0, 0, 0, 0, 0, 0, 0, 0, 0, 0, 0, 0, 0, 0, 0, 0, 0, 0, 0, 0, 0, 0, 0, 0, 0, 0, 0, 0, 0, 0, 0, 0, 0, 0, 0, 0, 0, 0, 0, 0, 0, 0, 0, 0, 0, 0, 0, 0, 0, 0, 0, 0, 0, 0, 0, 0, 0, 0, 0, 0, 0, 0, 0, 0, 0, 1, 1, 0, 0, 0, 0, 0, 0, 0, 0, 0, 0, 0, 0, 0, 0, 0, 0, 0, 0, 0, 0, 0, 1, 0, 0, 1, 1, 0, 0, 1, 0, 0, 0, 0, 0, 0, 0, 0, 0, 0, 0, 0, 0, 0, 0, 0, 0, 0, 0, 0, 0, 0, 0, 0, 0, 0, 0, 0, 0, 0, 1, 1, 1, 1, 0, 0, 1, 1, 1, 1, 0, 0, 0, 0, 0, 0, 0, 0, 1, 1, 0, 1, 0, 0, 0, 0, 1, 1, 1, 1, 0, 0, 0, 0, 0, 0, 1, 1, 1, 0, 0, 0, 1, 1, 0, 0, 1, 1, 0, 0, 0, 0, 0, 0, 0, 0, 0, 1, 0, 0, 1, 0, 0, 0, 0, 0, 0, 0, 0, 0, 0, 0, 0, 0, 0, 0, 0, 0, 0, 0, 0, 0, 0, 0, 0, 0, 0, 0, 0, 0, 0, 0, 0, 0, 0, 0, 0, 0, 0, 0, 0, 0, 0, 0, 0, 0, 0, 0, 0, 0, 1, 1, 1, 1, 1, 1, 1, 1, 0, 0, 1, 1, 0, 0, 1, 1, 1, 1])
me_cube_117.materials.append(mat_white)
me_cube_117.materials.append(mat_black)
me_cube_117.use_remesh_preserve_volume = False
me_cube_117.use_remesh_preserve_attributes = False
me_cube_117.use_mirror_vertex_groups = False
me_cube_117.update()

# ---- objects
ob_birchtree_dead_5 = bpy.data.objects.new('BirchTree_Dead_5', me_cube_117)

# ---- transforms, parenting, visibility, modifiers, constraints
ob_birchtree_dead_5.location = (0.0, 0.0, 0.0)
ob_birchtree_dead_5.lineart.crease_threshold = 0.0

# ---- collection membership
col_collection_1.objects.link(ob_birchtree_dead_5)

# ---- scene / render settings (as saved in the file)
scene.frame_start = 1; scene.frame_end = 250; scene.frame_set(0)
scene.render.engine = 'CYCLES'
scene.render.resolution_x = 1000
scene.render.resolution_y = 1000
scene.render.dither_intensity = 0.0
scene.cycles.samples = 200
scene.cycles.sampling_pattern = 'TABULATED_SOBOL'
scene.cycles.light_sampling_threshold = 0.0
scene.cycles.use_adaptive_sampling = False
scene.cycles.use_light_tree = False
scene.cycles.caustics_reflective = False
scene.cycles.caustics_refractive = False
scene.cycles.blur_glossy = 0.0
scene.cycles.max_bounces = 2
scene.cycles.pixel_filter_type = 'GAUSSIAN'
scene.cycles.sample_clamp_indirect = 0.0
scene.view_settings.view_transform = 'Standard'
bpy.context.view_layer.update()

# ---- added for rendering (the .blend has no active camera): camera
cam_auto = bpy.data.cameras.new('AutoCamera')
cam_auto.lens = 50.0
cam_auto.sensor_width = 36.0
cam_auto.clip_end = 1000.0
ob_auto_camera = bpy.data.objects.new('AutoCamera', cam_auto)
scene.collection.objects.link(ob_auto_camera)
ob_auto_camera.location = (4.19367, -4.81451, 5.46435)
ob_auto_camera.rotation_euler = (1.09748, -7.21219e-08, 0.694738)
scene.camera = ob_auto_camera
bpy.context.view_layer.update()
